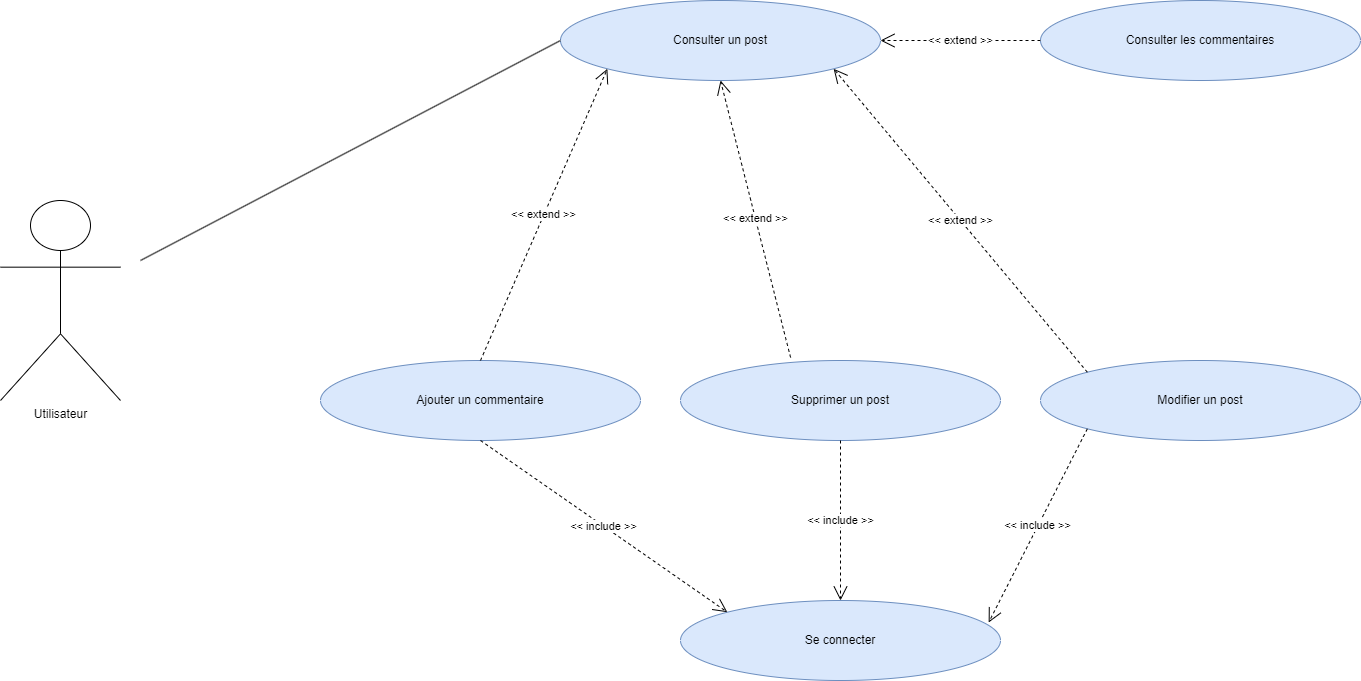

The diagram above was exported from draw.io. Its source (the exported page's mxGraphModel, read from the mxfile embedded in the PNG):
<mxGraphModel dx="1434" dy="739" grid="1" gridSize="10" guides="1" tooltips="1" connect="1" arrows="1" fold="1" page="1" pageScale="1" pageWidth="1654" pageHeight="1169" background="#ffffff" math="0" shadow="0">
  <root>
    <mxCell id="0" />
    <mxCell id="1" parent="0" />
    <mxCell id="Y17Rpk56bzJ4c6VoRb9p-1" value="Consulter un post" style="ellipse;whiteSpace=wrap;html=1;fillColor=#dae8fc;strokeColor=#6c8ebf;" parent="1" vertex="1">
      <mxGeometry x="640" y="80" width="320" height="80" as="geometry" />
    </mxCell>
    <mxCell id="Y17Rpk56bzJ4c6VoRb9p-2" value="Se connecter" style="ellipse;whiteSpace=wrap;html=1;fillColor=#dae8fc;strokeColor=#6c8ebf;" parent="1" vertex="1">
      <mxGeometry x="760" y="680" width="320" height="80" as="geometry" />
    </mxCell>
    <mxCell id="Y17Rpk56bzJ4c6VoRb9p-3" value="Ajouter un commentaire" style="ellipse;whiteSpace=wrap;html=1;fillColor=#dae8fc;strokeColor=#6c8ebf;" parent="1" vertex="1">
      <mxGeometry x="400" y="440" width="320" height="80" as="geometry" />
    </mxCell>
    <mxCell id="Y17Rpk56bzJ4c6VoRb9p-4" value="Modifier un post" style="ellipse;whiteSpace=wrap;html=1;fillColor=#dae8fc;strokeColor=#6c8ebf;" parent="1" vertex="1">
      <mxGeometry x="1120" y="440" width="320" height="80" as="geometry" />
    </mxCell>
    <mxCell id="Y17Rpk56bzJ4c6VoRb9p-5" value="Supprimer un post" style="ellipse;whiteSpace=wrap;html=1;fillColor=#dae8fc;strokeColor=#6c8ebf;" parent="1" vertex="1">
      <mxGeometry x="760" y="440" width="320" height="80" as="geometry" />
    </mxCell>
    <mxCell id="Y17Rpk56bzJ4c6VoRb9p-7" value="&amp;lt;&amp;lt; extend &amp;gt;&amp;gt;" style="endArrow=open;endSize=12;dashed=1;html=1;rounded=0;exitX=0;exitY=0;exitDx=0;exitDy=0;entryX=1;entryY=1;entryDx=0;entryDy=0;" parent="1" source="Y17Rpk56bzJ4c6VoRb9p-4" target="Y17Rpk56bzJ4c6VoRb9p-1" edge="1">
      <mxGeometry width="160" relative="1" as="geometry">
        <mxPoint x="690" y="210" as="sourcePoint" />
        <mxPoint x="570" y="210" as="targetPoint" />
      </mxGeometry>
    </mxCell>
    <mxCell id="Y17Rpk56bzJ4c6VoRb9p-8" value="&amp;lt;&amp;lt; extend &amp;gt;&amp;gt;" style="endArrow=open;endSize=12;dashed=1;html=1;rounded=0;exitX=0.344;exitY=-0.037;exitDx=0;exitDy=0;entryX=0.5;entryY=1;entryDx=0;entryDy=0;exitPerimeter=0;" parent="1" source="Y17Rpk56bzJ4c6VoRb9p-5" target="Y17Rpk56bzJ4c6VoRb9p-1" edge="1">
      <mxGeometry width="160" relative="1" as="geometry">
        <mxPoint x="1130" y="210" as="sourcePoint" />
        <mxPoint x="1000" y="200" as="targetPoint" />
      </mxGeometry>
    </mxCell>
    <mxCell id="Y17Rpk56bzJ4c6VoRb9p-9" value="&amp;lt;&amp;lt; extend &amp;gt;&amp;gt;" style="endArrow=open;endSize=12;dashed=1;html=1;rounded=0;exitX=0.5;exitY=0;exitDx=0;exitDy=0;entryX=0;entryY=1;entryDx=0;entryDy=0;" parent="1" source="Y17Rpk56bzJ4c6VoRb9p-3" target="Y17Rpk56bzJ4c6VoRb9p-1" edge="1">
      <mxGeometry width="160" relative="1" as="geometry">
        <mxPoint x="410" y="370" as="sourcePoint" />
        <mxPoint x="410" y="250" as="targetPoint" />
      </mxGeometry>
    </mxCell>
    <mxCell id="Y17Rpk56bzJ4c6VoRb9p-10" value="&amp;lt;&amp;lt; include &amp;gt;&amp;gt;" style="endArrow=open;endSize=12;dashed=1;html=1;rounded=0;exitX=0.5;exitY=1;exitDx=0;exitDy=0;entryX=0;entryY=0;entryDx=0;entryDy=0;" parent="1" source="Y17Rpk56bzJ4c6VoRb9p-3" target="Y17Rpk56bzJ4c6VoRb9p-2" edge="1">
      <mxGeometry width="160" relative="1" as="geometry">
        <mxPoint x="210" y="530" as="sourcePoint" />
        <mxPoint x="570" y="730" as="targetPoint" />
      </mxGeometry>
    </mxCell>
    <mxCell id="Y17Rpk56bzJ4c6VoRb9p-11" value="&amp;lt;&amp;lt; include &amp;gt;&amp;gt;" style="endArrow=open;endSize=12;dashed=1;html=1;rounded=0;exitX=0.5;exitY=1;exitDx=0;exitDy=0;entryX=0.5;entryY=0;entryDx=0;entryDy=0;" parent="1" source="Y17Rpk56bzJ4c6VoRb9p-5" target="Y17Rpk56bzJ4c6VoRb9p-2" edge="1">
      <mxGeometry width="160" relative="1" as="geometry">
        <mxPoint x="570" y="530" as="sourcePoint" />
        <mxPoint x="770" y="680" as="targetPoint" />
      </mxGeometry>
    </mxCell>
    <mxCell id="Y17Rpk56bzJ4c6VoRb9p-12" value="&amp;lt;&amp;lt; include &amp;gt;&amp;gt;" style="endArrow=open;endSize=12;dashed=1;html=1;rounded=0;exitX=0;exitY=1;exitDx=0;exitDy=0;entryX=0.963;entryY=0.275;entryDx=0;entryDy=0;entryPerimeter=0;" parent="1" source="Y17Rpk56bzJ4c6VoRb9p-4" target="Y17Rpk56bzJ4c6VoRb9p-2" edge="1">
      <mxGeometry width="160" relative="1" as="geometry">
        <mxPoint x="816.8629150101524" y="518.2842712474619" as="sourcePoint" />
        <mxPoint x="730" y="690" as="targetPoint" />
      </mxGeometry>
    </mxCell>
    <mxCell id="Y17Rpk56bzJ4c6VoRb9p-13" value="Consulter les commentaires" style="ellipse;whiteSpace=wrap;html=1;fillColor=#dae8fc;strokeColor=#6c8ebf;" parent="1" vertex="1">
      <mxGeometry x="1120" y="80" width="320" height="80" as="geometry" />
    </mxCell>
    <mxCell id="Y17Rpk56bzJ4c6VoRb9p-14" value="&amp;lt;&amp;lt; extend &amp;gt;&amp;gt;" style="endArrow=open;endSize=12;dashed=1;html=1;rounded=0;exitX=0;exitY=0.5;exitDx=0;exitDy=0;" parent="1" source="Y17Rpk56bzJ4c6VoRb9p-13" edge="1">
      <mxGeometry width="160" relative="1" as="geometry">
        <mxPoint x="650" y="130" as="sourcePoint" />
        <mxPoint x="960" y="120" as="targetPoint" />
      </mxGeometry>
    </mxCell>
    <mxCell id="FpMQ-cj_ir3fXd5gbsFh-1" value="Utilisateur" style="shape=umlActor;verticalLabelPosition=bottom;verticalAlign=top;html=1;outlineConnect=0;" vertex="1" parent="1">
      <mxGeometry x="80" y="280" width="120" height="200" as="geometry" />
    </mxCell>
    <mxCell id="FpMQ-cj_ir3fXd5gbsFh-2" value="" style="endArrow=none;html=1;rounded=0;entryX=0;entryY=0.5;entryDx=0;entryDy=0;" edge="1" parent="1" target="Y17Rpk56bzJ4c6VoRb9p-1">
      <mxGeometry width="50" height="50" relative="1" as="geometry">
        <mxPoint x="220" y="340" as="sourcePoint" />
        <mxPoint x="580" y="260" as="targetPoint" />
      </mxGeometry>
    </mxCell>
  </root>
</mxGraphModel>